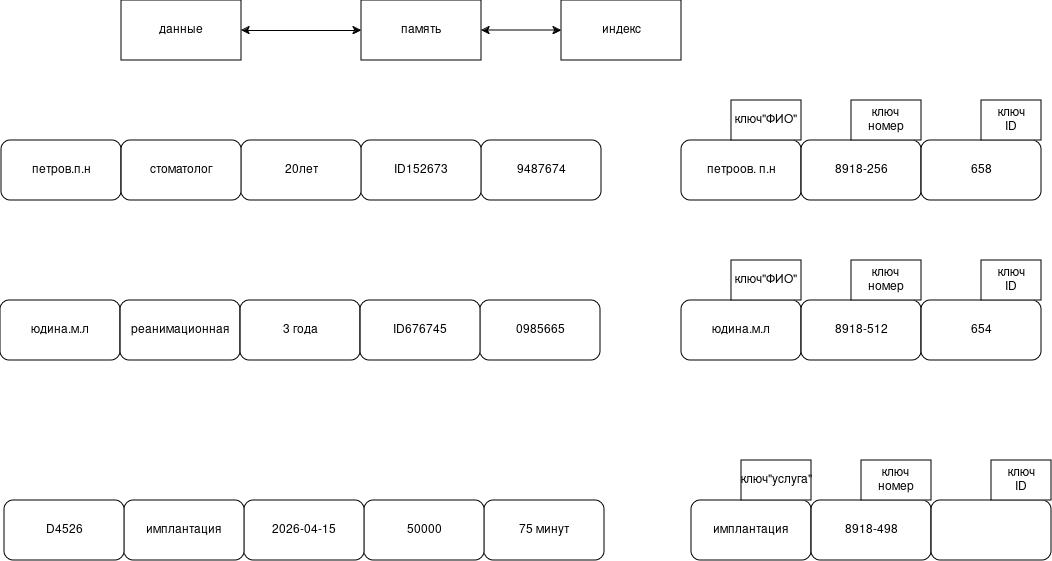

The diagram above was exported from draw.io. Its source (the exported page's mxGraphModel, read from the mxfile embedded in the PNG):
<mxGraphModel dx="1414" dy="719" grid="1" gridSize="10" guides="1" tooltips="1" connect="1" arrows="1" fold="1" page="1" pageScale="1" pageWidth="827" pageHeight="1169" math="0" shadow="0">
  <root>
    <mxCell id="0" />
    <mxCell id="1" parent="0" />
    <mxCell id="xeq75cl-Ozq5JaVv1feP-1" parent="1" style="rounded=0;whiteSpace=wrap;html=1;" value="индекс" vertex="1">
      <mxGeometry height="60" width="120" x="600" y="60" as="geometry" />
    </mxCell>
    <mxCell id="xeq75cl-Ozq5JaVv1feP-2" parent="1" style="rounded=0;whiteSpace=wrap;html=1;" value="память" vertex="1">
      <mxGeometry height="60" width="120" x="400" y="60" as="geometry" />
    </mxCell>
    <mxCell id="xeq75cl-Ozq5JaVv1feP-3" parent="1" style="rounded=0;whiteSpace=wrap;html=1;" value="данные" vertex="1">
      <mxGeometry height="60" width="120" x="160" y="60" as="geometry" />
    </mxCell>
    <mxCell id="xeq75cl-Ozq5JaVv1feP-4" edge="1" parent="1" source="xeq75cl-Ozq5JaVv1feP-2" style="endArrow=classic;startArrow=classic;html=1;rounded=0;entryX=1;entryY=0.5;entryDx=0;entryDy=0;" target="xeq75cl-Ozq5JaVv1feP-3" value="">
      <mxGeometry height="50" relative="1" width="50" as="geometry">
        <mxPoint x="390" y="90" as="sourcePoint" />
        <mxPoint x="440" y="350" as="targetPoint" />
      </mxGeometry>
    </mxCell>
    <mxCell id="xeq75cl-Ozq5JaVv1feP-5" edge="1" parent="1" source="xeq75cl-Ozq5JaVv1feP-2" style="endArrow=classic;startArrow=classic;html=1;rounded=0;entryX=0;entryY=0.5;entryDx=0;entryDy=0;exitX=1;exitY=0.5;exitDx=0;exitDy=0;" target="xeq75cl-Ozq5JaVv1feP-1" value="">
      <mxGeometry height="50" relative="1" width="50" as="geometry">
        <Array as="points">
          <mxPoint x="560" y="90" />
        </Array>
        <mxPoint x="390" y="400" as="sourcePoint" />
        <mxPoint x="440" y="350" as="targetPoint" />
      </mxGeometry>
    </mxCell>
    <mxCell id="xeq75cl-Ozq5JaVv1feP-69" parent="1" style="rounded=1;whiteSpace=wrap;html=1;" value="9487674" vertex="1">
      <mxGeometry height="60" width="120" x="520" y="200" as="geometry" />
    </mxCell>
    <mxCell id="xeq75cl-Ozq5JaVv1feP-70" parent="1" style="rounded=1;whiteSpace=wrap;html=1;" value="ID152673" vertex="1">
      <mxGeometry height="60" width="120" x="400" y="200" as="geometry" />
    </mxCell>
    <mxCell id="xeq75cl-Ozq5JaVv1feP-71" parent="1" style="rounded=1;whiteSpace=wrap;html=1;" value="20лет" vertex="1">
      <mxGeometry height="60" width="120" x="280" y="200" as="geometry" />
    </mxCell>
    <mxCell id="xeq75cl-Ozq5JaVv1feP-72" parent="1" style="rounded=1;whiteSpace=wrap;html=1;" value="петров.п.н" vertex="1">
      <mxGeometry height="60" width="120" x="40" y="200" as="geometry" />
    </mxCell>
    <mxCell id="xeq75cl-Ozq5JaVv1feP-73" parent="1" style="rounded=1;whiteSpace=wrap;html=1;" value="стоматолог" vertex="1">
      <mxGeometry height="60" width="120" x="160" y="200" as="geometry" />
    </mxCell>
    <mxCell id="xeq75cl-Ozq5JaVv1feP-74" parent="1" style="rounded=1;whiteSpace=wrap;html=1;" value="0985665" vertex="1">
      <mxGeometry height="60" width="120" x="519" y="360" as="geometry" />
    </mxCell>
    <mxCell id="xeq75cl-Ozq5JaVv1feP-75" parent="1" style="rounded=1;whiteSpace=wrap;html=1;" value="юдина.м.л" vertex="1">
      <mxGeometry height="60" width="120" x="39" y="360" as="geometry" />
    </mxCell>
    <mxCell id="xeq75cl-Ozq5JaVv1feP-76" parent="1" style="rounded=1;whiteSpace=wrap;html=1;" value="реанимационная" vertex="1">
      <mxGeometry height="60" width="120" x="159" y="360" as="geometry" />
    </mxCell>
    <mxCell id="xeq75cl-Ozq5JaVv1feP-77" parent="1" style="rounded=1;whiteSpace=wrap;html=1;" value="3 года" vertex="1">
      <mxGeometry height="60" width="120" x="279" y="360" as="geometry" />
    </mxCell>
    <mxCell id="xeq75cl-Ozq5JaVv1feP-78" parent="1" style="rounded=1;whiteSpace=wrap;html=1;" value="ID676745" vertex="1">
      <mxGeometry height="60" width="120" x="399" y="360" as="geometry" />
    </mxCell>
    <mxCell id="xeq75cl-Ozq5JaVv1feP-79" parent="1" style="rounded=1;whiteSpace=wrap;html=1;" value="75 минут" vertex="1">
      <mxGeometry height="60" width="120" x="523" y="560" as="geometry" />
    </mxCell>
    <mxCell id="xeq75cl-Ozq5JaVv1feP-80" parent="1" style="rounded=1;whiteSpace=wrap;html=1;" value="50000" vertex="1">
      <mxGeometry height="60" width="120" x="403" y="560" as="geometry" />
    </mxCell>
    <mxCell id="xeq75cl-Ozq5JaVv1feP-81" parent="1" style="rounded=1;whiteSpace=wrap;html=1;" value="2026-04-15" vertex="1">
      <mxGeometry height="60" width="120" x="283" y="560" as="geometry" />
    </mxCell>
    <mxCell id="xeq75cl-Ozq5JaVv1feP-82" parent="1" style="rounded=1;whiteSpace=wrap;html=1;" value="имплантация" vertex="1">
      <mxGeometry height="60" width="120" x="163" y="560" as="geometry" />
    </mxCell>
    <mxCell id="xeq75cl-Ozq5JaVv1feP-83" parent="1" style="rounded=1;whiteSpace=wrap;html=1;" value="D4526" vertex="1">
      <mxGeometry height="60" width="120" x="43" y="560" as="geometry" />
    </mxCell>
    <mxCell id="xeq75cl-Ozq5JaVv1feP-84" parent="1" style="rounded=1;whiteSpace=wrap;html=1;" value="петроов. п.н" vertex="1">
      <mxGeometry height="60" width="120" x="720" y="200" as="geometry" />
    </mxCell>
    <mxCell id="xeq75cl-Ozq5JaVv1feP-85" parent="1" style="rounded=0;whiteSpace=wrap;html=1;" value="ключ&quot;ФИО&quot;" vertex="1">
      <mxGeometry height="40" width="70" x="770" y="160" as="geometry" />
    </mxCell>
    <mxCell id="xeq75cl-Ozq5JaVv1feP-86" parent="1" style="rounded=1;whiteSpace=wrap;html=1;" value="8918-256" vertex="1">
      <mxGeometry height="60" width="120" x="840" y="200" as="geometry" />
    </mxCell>
    <mxCell id="xeq75cl-Ozq5JaVv1feP-87" parent="1" style="rounded=0;whiteSpace=wrap;html=1;" value="&lt;div&gt;ключ&lt;/div&gt;&lt;div&gt;номер&lt;br&gt;&lt;/div&gt;" vertex="1">
      <mxGeometry height="40" width="70" x="890" y="160" as="geometry" />
    </mxCell>
    <mxCell id="xeq75cl-Ozq5JaVv1feP-88" parent="1" style="rounded=1;whiteSpace=wrap;html=1;" value="юдина.м.л" vertex="1">
      <mxGeometry height="60" width="120" x="720" y="360" as="geometry" />
    </mxCell>
    <mxCell id="xeq75cl-Ozq5JaVv1feP-89" parent="1" style="rounded=0;whiteSpace=wrap;html=1;" value="ключ&quot;ФИО&quot;" vertex="1">
      <mxGeometry height="40" width="70" x="770" y="320" as="geometry" />
    </mxCell>
    <mxCell id="xeq75cl-Ozq5JaVv1feP-90" parent="1" style="rounded=1;whiteSpace=wrap;html=1;" value="8918-512" vertex="1">
      <mxGeometry height="60" width="120" x="840" y="360" as="geometry" />
    </mxCell>
    <mxCell id="xeq75cl-Ozq5JaVv1feP-91" parent="1" style="rounded=0;whiteSpace=wrap;html=1;" value="&lt;div&gt;ключ&lt;/div&gt;&lt;div&gt;номер&lt;br&gt;&lt;/div&gt;" vertex="1">
      <mxGeometry height="40" width="70" x="890" y="320" as="geometry" />
    </mxCell>
    <mxCell id="xeq75cl-Ozq5JaVv1feP-92" parent="1" style="rounded=1;whiteSpace=wrap;html=1;" value="имплантация" vertex="1">
      <mxGeometry height="60" width="120" x="730" y="560" as="geometry" />
    </mxCell>
    <mxCell id="xeq75cl-Ozq5JaVv1feP-93" parent="1" style="rounded=0;whiteSpace=wrap;html=1;" value="ключ&quot;услуга&quot;" vertex="1">
      <mxGeometry height="40" width="70" x="780" y="520" as="geometry" />
    </mxCell>
    <mxCell id="xeq75cl-Ozq5JaVv1feP-94" parent="1" style="rounded=1;whiteSpace=wrap;html=1;" value="8918-498" vertex="1">
      <mxGeometry height="60" width="120" x="850" y="560" as="geometry" />
    </mxCell>
    <mxCell id="xeq75cl-Ozq5JaVv1feP-95" parent="1" style="rounded=0;whiteSpace=wrap;html=1;" value="&lt;div&gt;ключ&lt;/div&gt;&lt;div&gt;номер&lt;br&gt;&lt;/div&gt;" vertex="1">
      <mxGeometry height="40" width="70" x="900" y="520" as="geometry" />
    </mxCell>
    <mxCell id="xeq75cl-Ozq5JaVv1feP-96" parent="1" style="rounded=1;whiteSpace=wrap;html=1;" value="658" vertex="1">
      <mxGeometry height="60" width="120" x="960" y="200" as="geometry" />
    </mxCell>
    <mxCell id="xeq75cl-Ozq5JaVv1feP-97" parent="1" style="rounded=0;whiteSpace=wrap;html=1;" value="&lt;div&gt;ключ&lt;/div&gt;&lt;div&gt;ID&lt;br&gt;&lt;/div&gt;" vertex="1">
      <mxGeometry height="40" width="60" x="1020" y="160" as="geometry" />
    </mxCell>
    <mxCell id="xeq75cl-Ozq5JaVv1feP-98" parent="1" style="rounded=1;whiteSpace=wrap;html=1;" value="654" vertex="1">
      <mxGeometry height="60" width="120" x="960" y="360" as="geometry" />
    </mxCell>
    <mxCell id="xeq75cl-Ozq5JaVv1feP-99" parent="1" style="rounded=0;whiteSpace=wrap;html=1;" value="&lt;div&gt;ключ&lt;/div&gt;&lt;div&gt;ID&lt;br&gt;&lt;/div&gt;" vertex="1">
      <mxGeometry height="40" width="60" x="1020" y="320" as="geometry" />
    </mxCell>
    <mxCell id="xeq75cl-Ozq5JaVv1feP-100" parent="1" style="rounded=1;whiteSpace=wrap;html=1;" value="" vertex="1">
      <mxGeometry height="60" width="120" x="970" y="560" as="geometry" />
    </mxCell>
    <mxCell id="xeq75cl-Ozq5JaVv1feP-101" parent="1" style="rounded=0;whiteSpace=wrap;html=1;" value="&lt;div&gt;ключ&lt;/div&gt;&lt;div&gt;ID&lt;br&gt;&lt;/div&gt;" vertex="1">
      <mxGeometry height="40" width="60" x="1030" y="520" as="geometry" />
    </mxCell>
  </root>
</mxGraphModel>